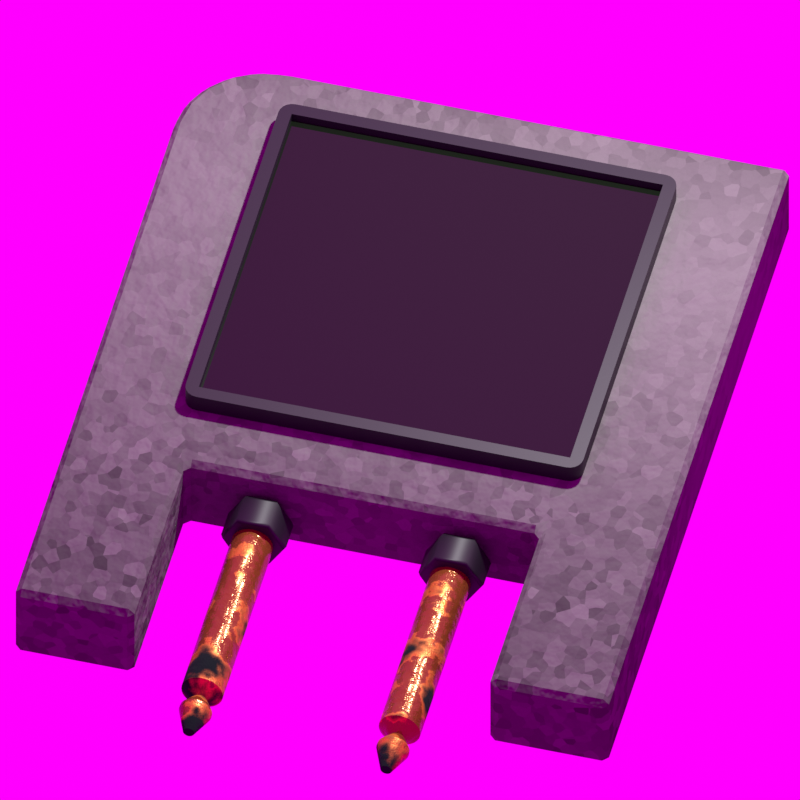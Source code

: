 # Source: cards.blend  (saved by Blender 4.0.36; exported with 4.5.12 LTS)
import bpy
from mathutils import Matrix  # noqa: F401  (used for matrix-valued properties, if any)

bpy.ops.wm.read_factory_settings(use_empty=True)
scene = bpy.context.scene
scene.name = 'Scene'

# ---- collections
col_blank_data_card = bpy.data.collections.new('Blank Data Card'); scene.collection.children.link(col_blank_data_card)
col_signage = bpy.data.collections.new('Signage'); scene.collection.children.link(col_signage)

# ---- images (referenced by path relative to the original .blend; pixels are not part of the script)
import os
ASSET_DIR = os.environ.get("B2B_ASSET_DIR", "")  # directory of the original .blend (textures are referenced by path, not embedded)
HERE = os.path.dirname(os.path.abspath(__file__))  # packed textures are extracted next to this script under _unpacked/

def load_image(name, relpath, width, height, colorspace="sRGB"):
    """Load a texture the original file referenced (path relative to the .blend, or extracted next to this script)."""
    p = next((c for c in (os.path.join(HERE, relpath), os.path.join(ASSET_DIR, relpath)) if relpath and os.path.exists(c)), "")
    if p:
        img = bpy.data.images.load(p, check_existing=True)
        img.name = name
    else:  # same state as the original file: an image datablock whose file is absent (Cycles renders it pink)
        img = bpy.data.images.new(name, width, height)
        img.source = "FILE"
        img.filepath = "//" + (relpath or name)
    img.colorspace_settings.name = colorspace
    return img
img_interdiction_png = load_image('interdiction.png', 'interdiction.png', 1024, 1024, 'sRGB')
img_moon_orbit_png = load_image('moon-orbit.png', '', 1024, 1024, 'sRGB')
img_fouriesburg_mountain_cloudy_4k_exr = load_image('fouriesburg_mountain_cloudy_4k.exr', 'fouriesburg_mountain_cloudy_4k.exr', 1024, 1024, 'Linear Rec.709')

# ---- materials (node trees are filled in below, after node groups)
mat_bumpyplastic = bpy.data.materials.new('BumpyPlastic')
mat_coppery = bpy.data.materials.new('Coppery')
mat_framing = bpy.data.materials.new('Framing')
mat_screen = bpy.data.materials.new('Screen')
mat_interdiction = bpy.data.materials.new('interdiction')
mat_interdiction.surface_render_method = 'BLENDED'
mat_interdiction.blend_method = 'BLEND'
mat_interdiction_001 = bpy.data.materials.new('interdiction.001')
mat_interdiction_001.surface_render_method = 'BLENDED'
mat_interdiction_001.blend_method = 'BLEND'

# ---- node groups
ng_auto_smooth = bpy.data.node_groups.new('Auto Smooth', 'GeometryNodeTree')
_s = ng_auto_smooth.interface.new_socket(name='Geometry', in_out='OUTPUT', socket_type='NodeSocketGeometry')
_s = ng_auto_smooth.interface.new_socket(name='Geometry', in_out='INPUT', socket_type='NodeSocketGeometry')
_s = ng_auto_smooth.interface.new_socket(name='Angle', in_out='INPUT', socket_type='NodeSocketFloat')
_s.subtype = 'ANGLE'
_s.min_value = 0.0
_s.max_value = 3.142
ng_auto_smooth.is_modifier = True
_N = ng_auto_smooth.nodes; _L = ng_auto_smooth.links
n0 = _N.new('NodeGroupOutput'); n0.name = 'Group Output'; n0.location = (480, -100)
n1 = _N.new('NodeGroupInput'); n1.name = 'Group Input'; n1.location = (-420, -300)
n2 = _N.new('NodeGroupInput'); n2.name = 'Group Input.001'; n2.location = (-60, -100)
n3 = _N.new('GeometryNodeSetShadeSmooth'); n3.name = 'Set Shade Smooth'; n3.location = (120, -100)
n3.domain = 'EDGE'
n4 = _N.new('GeometryNodeSetShadeSmooth'); n4.name = 'Set Shade Smooth.001'; n4.location = (300, -100)
n5 = _N.new('GeometryNodeInputMeshEdgeAngle'); n5.name = 'Edge Angle'; n5.location = (-420, -220)
n6 = _N.new('GeometryNodeInputEdgeSmooth'); n6.name = 'Is Edge Smooth'; n6.location = (-60, -160)
n7 = _N.new('GeometryNodeInputShadeSmooth'); n7.name = 'Is Face Smooth'; n7.location = (-240, -340)
n8 = _N.new('FunctionNodeBooleanMath'); n8.name = 'Boolean Math'; n8.location = (-60, -220)
n9 = _N.new('FunctionNodeCompare'); n9.name = 'Compare'; n9.location = (-240, -180)
n9.operation = 'LESS_EQUAL'
_L.new(n5.outputs[0], n9.inputs[0])
_L.new(n4.outputs[0], n0.inputs[0])
_L.new(n1.outputs[1], n9.inputs[1])
_L.new(n9.outputs[0], n8.inputs[0])
_L.new(n7.outputs[0], n8.inputs[1])
_L.new(n2.outputs[0], n3.inputs[0])
_L.new(n6.outputs[0], n3.inputs[1])
_L.new(n3.outputs[0], n4.inputs[0])
_L.new(n8.outputs[0], n3.inputs[2])
n0.is_active_output = True

# ---- material node trees
mat_bumpyplastic.use_nodes = True; mat_bumpyplastic.node_tree.nodes.clear()
_N = mat_bumpyplastic.node_tree.nodes; _L = mat_bumpyplastic.node_tree.links
n0 = _N.new('ShaderNodeOutputMaterial'); n0.name = 'Material Output'; n0.location = (384, 321)
n1 = _N.new('ShaderNodeNewGeometry'); n1.name = 'Geometry'; n1.location = (-1154, -124)
n2 = _N.new('ShaderNodeSeparateXYZ'); n2.name = 'Separate XYZ'; n2.location = (-972, -110)
n3 = _N.new('ShaderNodeBump'); n3.name = 'Bump'; n3.location = (-287, 589)
n3.inputs[1].default_value = 0.02
n3.inputs[2].default_value = 1.0
n4 = _N.new('ShaderNodeTexVoronoi'); n4.name = 'Voronoi Texture'; n4.location = (-1012, 294)
n4.feature = 'N_SPHERE_RADIUS'
n4.normalize = True
n4.inputs[2].default_value = 55.0
n4.inputs[4].default_value = 0.7
n4.inputs[5].default_value = 5.8
n4.inputs[8].default_value = 0.8167
n5 = _N.new('ShaderNodeTexNoise'); n5.name = 'Noise Texture'; n5.location = (-512, 623)
n5.inputs[2].default_value = 39.9
n6 = _N.new('ShaderNodeMath'); n6.name = 'Math'; n6.location = (-637, 220)
n6.operation = 'MULTIPLY'
n6.use_clamp = True
n7 = _N.new('ShaderNodeRGB'); n7.name = 'RGB'; n7.location = (-345, 375)
n7.label = 'Base Color'
n7.outputs[0].default_value = (0.1566, 0.1544, 0.1466, 1.0)
n8 = _N.new('ShaderNodeValToRGB'); n8.name = 'Color Ramp'; n8.location = (-441, 179)
while len(n8.color_ramp.elements) > 1: n8.color_ramp.elements.remove(n8.color_ramp.elements[-1])
n8.color_ramp.elements[0].position = 0.04091; n8.color_ramp.elements[0].color = (0.0, 0.0, 0.0, 0.0)
_e = n8.color_ramp.elements.new(0.3); _e.color = (0.0, 0.0, 0.0, 1.0)
n9 = _N.new('ShaderNodeMix'); n9.name = 'Mix'; n9.location = (-136, 365)
n9.data_type = 'RGBA'
n10 = _N.new('ShaderNodeBsdfPrincipled'); n10.name = 'Principled BSDF'; n10.location = (82, 384)
n10.distribution = 'GGX'
n10.inputs[2].default_value = 1.0
n10.inputs[3].default_value = 1.1
n10.inputs[13].default_value = 0.0
n10.inputs[25].default_value = 0.3682
n11 = _N.new('ShaderNodeFloatCurve'); n11.name = 'Float Curve'; n11.location = (-804, 29)
n11.width = 296
n11.mapping.clip_min_x = -1.0
n11.mapping.extend = 'HORIZONTAL'
_c = n11.mapping.curves[0]
while len(_c.points) > 2: _c.points.remove(_c.points[-1])
_c.points[0].location = (-1.0, 0.4); _c.points[0].handle_type = 'AUTO'
_c.points[1].location = (0.10078, 0.19375); _c.points[1].handle_type = 'AUTO'
_p = _c.points.new(0.51792, 0.15); _p.handle_type = 'AUTO'
_p = _c.points.new(0.98545, 0.33125); _p.handle_type = 'AUTO'
n11.mapping.update()
_L.new(n10.outputs[0], n0.inputs[0])
_L.new(n5.outputs[1], n3.inputs[3])
_L.new(n3.outputs[0], n10.inputs[5])
_L.new(n1.outputs[0], n2.inputs[0])
_L.new(n2.outputs[1], n11.inputs[1])
_L.new(n11.outputs[0], n6.inputs[1])
_L.new(n6.outputs[0], n8.inputs[0])
_L.new(n4.outputs[4], n6.inputs[0])
_L.new(n8.outputs[1], n9.inputs[0])
_L.new(n8.outputs[0], n9.inputs[7])
_L.new(n7.outputs[0], n9.inputs[6])
_L.new(n9.outputs[2], n10.inputs[0])
n0.is_active_output = True
mat_coppery.use_nodes = True; mat_coppery.node_tree.nodes.clear()
_N = mat_coppery.node_tree.nodes; _L = mat_coppery.node_tree.links
n0 = _N.new('ShaderNodeUVMap'); n0.name = 'UV Map'; n0.location = (-709, 249)
n1 = _N.new('ShaderNodeValToRGB'); n1.name = 'Color Ramp'; n1.location = (471, 961)
while len(n1.color_ramp.elements) > 1: n1.color_ramp.elements.remove(n1.color_ramp.elements[-1])
n1.color_ramp.elements[0].position = 0.3091; n1.color_ramp.elements[0].color = (0.2652, 0.08419, 0.015, 1.0)
_e = n1.color_ramp.elements.new(0.3955); _e.color = (0.6326, 0.2242, 0.02592, 1.0)
_e = n1.color_ramp.elements.new(0.9955); _e.color = (0.002369, 0.01595, 0.008714, 1.0)
n2 = _N.new('ShaderNodeOutputMaterial'); n2.name = 'Material Output'; n2.location = (1289, 694)
n3 = _N.new('ShaderNodeBump'); n3.name = 'Bump'; n3.location = (648, 544)
n3.inputs[0].default_value = 0.125
n3.inputs[1].default_value = 1.0
n3.inputs[2].default_value = 1.0
n4 = _N.new('ShaderNodeValue'); n4.name = 'Value'; n4.location = (472, 478)
n4.outputs[0].default_value = 2.1
n5 = _N.new('ShaderNodeMath'); n5.name = 'Math'; n5.location = (55, 633)
n5.operation = 'MULTIPLY'
n5.use_clamp = True
n5.inputs[2].default_value = -0.8
n6 = _N.new('ShaderNodeFloatCurve'); n6.name = 'Float Curve'; n6.location = (-239, 503)
_c = n6.mapping.curves[0]
while len(_c.points) > 2: _c.points.remove(_c.points[-1])
_c.points[0].location = (0.0, 1.0); _c.points[0].handle_type = 'AUTO'
_c.points[1].location = (0.52273, 0.75625); _c.points[1].handle_type = 'AUTO'
_p = _c.points.new(0.97727, 0.51875); _p.handle_type = 'AUTO'
n6.mapping.update()
n7 = _N.new('ShaderNodeMapRange'); n7.name = 'Map Range'; n7.location = (279, 713)
n7.interpolation_type = 'SMOOTHSTEP'
n7.inputs[1].default_value = 0.32
n7.inputs[2].default_value = 0.47
n7.inputs[3].default_value = 0.2
n8 = _N.new('ShaderNodeBsdfPrincipled'); n8.name = 'Principled BSDF'; n8.location = (938, 762)
n8.inputs[1].default_value = 0.4955
n9 = _N.new('ShaderNodeSeparateXYZ'); n9.name = 'Separate XYZ'; n9.location = (-455, 273)
n10 = _N.new('ShaderNodeTexNoise'); n10.name = 'Noise Texture'; n10.location = (-385, 735)
n10.inputs[2].default_value = 8.27
n10.inputs[3].default_value = 9.4
n10.inputs[4].default_value = 0.275
n10.inputs[5].default_value = 4.8
n11 = _N.new('ShaderNodeNewGeometry'); n11.name = 'Geometry'; n11.location = (-735, 628)
_L.new(n8.outputs[0], n2.inputs[0])
_L.new(n10.outputs[1], n5.inputs[0])
_L.new(n0.outputs[0], n9.inputs[0])
_L.new(n6.outputs[0], n5.inputs[1])
_L.new(n9.outputs[1], n6.inputs[1])
_L.new(n5.outputs[0], n7.inputs[0])
_L.new(n7.outputs[0], n8.inputs[2])
_L.new(n1.outputs[0], n8.inputs[0])
_L.new(n3.outputs[0], n8.inputs[5])
_L.new(n7.outputs[0], n1.inputs[0])
_L.new(n10.outputs[1], n3.inputs[3])
_L.new(n11.outputs[0], n10.inputs[0])
n2.is_active_output = True
mat_framing.use_nodes = True; mat_framing.node_tree.nodes.clear()
_N = mat_framing.node_tree.nodes; _L = mat_framing.node_tree.links
n0 = _N.new('ShaderNodeBsdfPrincipled'); n0.name = 'Principled BSDF'; n0.location = (-183, 159)
n0.inputs[0].default_value = (0.009303, 0.00929, 0.01227, 1.0)
n0.inputs[1].default_value = 0.2047
n0.inputs[3].default_value = 1.45
n1 = _N.new('ShaderNodeOutputMaterial'); n1.name = 'Material Output'; n1.location = (107, 159)
_L.new(n0.outputs[0], n1.inputs[0])
n1.is_active_output = True
mat_screen.use_nodes = True; mat_screen.node_tree.nodes.clear()
_N = mat_screen.node_tree.nodes; _L = mat_screen.node_tree.links
n0 = _N.new('ShaderNodeOutputMaterial'); n0.name = 'Material Output'; n0.location = (300, 300)
n1 = _N.new('ShaderNodeBsdfPrincipled'); n1.name = 'Principled BSDF'; n1.location = (10, 300)
n1.inputs[0].default_value = (0.004279, 0.008669, 0.003652, 1.0)
n1.inputs[2].default_value = 0.0
n1.inputs[3].default_value = 1.45
_L.new(n1.outputs[0], n0.inputs[0])
n0.is_active_output = True
mat_interdiction.use_nodes = True; mat_interdiction.node_tree.nodes.clear()
_N = mat_interdiction.node_tree.nodes; _L = mat_interdiction.node_tree.links
n0 = _N.new('ShaderNodeBsdfPrincipled'); n0.name = 'Principled BSDF'; n0.location = (-64, 307)
n0.inputs[2].default_value = 1.0
n0.inputs[3].default_value = 1.45
n1 = _N.new('ShaderNodeOutputMaterial'); n1.name = 'Material Output'; n1.location = (236, 307)
n2 = _N.new('ShaderNodeVectorMath'); n2.name = 'Vector Math'; n2.location = (-284, 476)
n2.operation = 'MULTIPLY'
n3 = _N.new('ShaderNodeRGB'); n3.name = 'RGB'; n3.location = (-506, 479)
n3.outputs[0].default_value = (1.0, 0.001368, 0.0, 1.0)
n4 = _N.new('ShaderNodeTexImage'); n4.name = 'Image Texture'; n4.location = (-622, 269)
n4.image = img_interdiction_png
n4.extension = 'CLIP'
_L.new(n2.outputs[0], n0.inputs[0])
_L.new(n4.outputs[1], n0.inputs[4])
_L.new(n0.outputs[0], n1.inputs[0])
_L.new(n4.outputs[0], n2.inputs[1])
_L.new(n3.outputs[0], n2.inputs[0])
n1.is_active_output = True
mat_interdiction_001.use_nodes = True; mat_interdiction_001.node_tree.nodes.clear()
_N = mat_interdiction_001.node_tree.nodes; _L = mat_interdiction_001.node_tree.links
n0 = _N.new('ShaderNodeBsdfPrincipled'); n0.name = 'Principled BSDF'; n0.location = (-64, 307)
n0.inputs[2].default_value = 1.0
n0.inputs[3].default_value = 1.45
n1 = _N.new('ShaderNodeOutputMaterial'); n1.name = 'Material Output'; n1.location = (236, 307)
n2 = _N.new('ShaderNodeVectorMath'); n2.name = 'Vector Math'; n2.location = (-284, 476)
n2.operation = 'MULTIPLY'
n3 = _N.new('ShaderNodeRGB'); n3.name = 'RGB'; n3.location = (-506, 479)
n3.outputs[0].default_value = (1.0, 0.6716, 0.8249, 1.0)
n4 = _N.new('ShaderNodeTexImage'); n4.name = 'Image Texture'; n4.location = (-622, 269)
n4.image = img_moon_orbit_png
n4.extension = 'CLIP'
_L.new(n2.outputs[0], n0.inputs[0])
_L.new(n4.outputs[1], n0.inputs[4])
_L.new(n0.outputs[0], n1.inputs[0])
_L.new(n4.outputs[0], n2.inputs[1])
_L.new(n3.outputs[0], n2.inputs[0])
n1.is_active_output = True

# ---- world
world_world = bpy.data.worlds.new('World'); scene.world = world_world
world_world.use_nodes = True; world_world.node_tree.nodes.clear()
_N = world_world.node_tree.nodes; _L = world_world.node_tree.links
n0 = _N.new('ShaderNodeOutputWorld'); n0.name = 'World Output'; n0.location = (300, 300)
n1 = _N.new('ShaderNodeBackground'); n1.name = 'Background'; n1.location = (10, 300)
n2 = _N.new('ShaderNodeTexImage'); n2.name = 'Image Texture'; n2.location = (-190, 280)
n2.image = img_fouriesburg_mountain_cloudy_4k_exr
_L.new(n1.outputs[0], n0.inputs[0])
_L.new(n2.outputs[0], n1.inputs[0])
n0.is_active_output = True
world_world.color = (0.05088, 0.05088, 0.05088)
world_world.use_sun_shadow = False
world_world.sun_shadow_jitter_overblur = 0.0

# ---- cameras
cam_camera = bpy.data.cameras.new('Camera')
cam_camera.type = 'ORTHO'
cam_camera.clip_end = 100.0
cam_camera.ortho_scale = 2.614
cam_camera.shift_x = -0.058
cam_camera.shift_y = -0.02

# ---- lights
light_light = bpy.data.lights.new('Light', 'POINT')
light_light.transmission_factor = 0.0
light_light.use_soft_falloff = False
light_light.energy = 1000.0
light_light.shadow_soft_size = 0.1
light_light.shadow_maximum_resolution = 0.006
light_light.use_absolute_resolution = True

# ---- meshes
me_plane_001 = bpy.data.meshes.new('Plane.001')
me_plane_001.from_pydata([(-1.0, -1.421, 0.0), (1.0, -1.421, 0.0), (1.0, 1.0, 0.0), (-0.6, -1.421, 0.0), (0.6, -1.421, 0.0), (0.6, 1.0, 0.0), (-0.6, 1.0, 0.0), (-1.0, -0.2397, 0.0), (1.0, -0.2397, 0.0), (-0.6, -0.7371, 0.0), (0.6, -0.7371, 0.0), (-0.6, 0.5732, 0.0), (-1.0, 0.5732, 0.0), (-1.0, 0.7009, 0.0), (-0.7009, 1.0, 0.0), (-0.9854, 0.7933, 0.0), (-0.9429, 0.8767, 0.0), (-0.8767, 0.9429, 0.0), (-0.7933, 0.9854, 0.0)], [], [(10, 8, 2, 5), (5, 6, 11, 9, 10), (0, 3, 9, 7), (4, 1, 8, 10), (7, 9, 11, 12), (12, 11, 6, 14, 18, 17, 16, 15, 13)])
me_plane_001.polygons.foreach_set('use_smooth', [True] * 6)
_uv = me_plane_001.uv_layers.new(name='UVMap')
_uv.uv.foreach_set('vector', [0.8, 0.5, 1.0, 0.5, 1.0, 1.0, 0.8, 1.0, 0.8, 1.0, 0.2, 1.0, 0.2, 0.75, 0.2, 0.5, 0.8, 0.5, 0.0, 0.0, 0.2, 0.0, 0.2, 0.5, 0.0, 0.5, 0.8, 0.0, 1.0, 0.0, 1.0, 0.5, 0.8, 0.5, 0.0, 0.5, 0.2, 0.5, 0.2, 0.75, 0.0, 0.75, 0.0, 0.75, 0.2, 0.75, 0.2, 1.0, 0.1496, 1.0, 0.1033, 0.9914, 0.06165, 0.9665, 0.02856, 0.9278, 0.00732, 0.8789, 0.0, 0.8248])
me_plane_001.materials.append(mat_bumpyplastic)
me_plane_001.update()
me_cylinder_001 = bpy.data.meshes.new('Cylinder.001')
me_cylinder_001.from_pydata([(0.0, 0.01881, -0.5103), (0.00367, 0.01845, -0.5103), (0.007198, 0.01738, -0.5103), (0.01045, 0.01564, -0.5103), (0.0133, 0.0133, -0.5103), (0.01564, 0.01045, -0.5103), (0.01738, 0.007198, -0.5103), (0.01845, 0.00367, -0.5103), (0.01881, 1.863e-09, -0.5103), (0.01845, -0.00367, -0.5103), (0.01738, -0.007198, -0.5103), (0.01564, -0.01045, -0.5103), (0.0133, -0.0133, -0.5103), (0.01045, -0.01564, -0.5103), (0.007198, -0.01738, -0.5103), (0.00367, -0.01845, -0.5103), (0.0, -0.01881, -0.5103), (-0.00367, -0.01845, -0.5103), (-0.007198, -0.01738, -0.5103), (-0.01045, -0.01564, -0.5103), (-0.0133, -0.0133, -0.5103), (-0.01564, -0.01045, -0.5103), (-0.01738, -0.007198, -0.5103), (-0.01845, -0.00367, -0.5103), (-0.01881, 1.863e-09, -0.5103), (-0.01845, 0.00367, -0.5103), (-0.01738, 0.007198, -0.5103), (-0.01564, 0.01045, -0.5103), (-0.0133, 0.0133, -0.5103), (-0.01045, 0.01564, -0.5103), (-0.007198, 0.01738, -0.5103), (-0.00367, 0.01845, -0.5103), (0.01366, 0.06865, -0.3299), (0.02679, 0.06467, -0.3299), (0.03889, 0.0582, -0.3299), (0.0495, 0.0495, -0.3299), (0.0582, 0.03889, -0.3299), (0.06467, 0.02679, -0.3299), (0.06866, 0.01366, -0.3299), (0.07, -3.725e-09, -0.3299), (0.06866, -0.01366, -0.3299), (0.06467, -0.02679, -0.3299), (0.0582, -0.03889, -0.3299), (0.0495, -0.0495, -0.3299), (0.03889, -0.0582, -0.3299), (0.02679, -0.06467, -0.3299), (0.01366, -0.06865, -0.3299), (2.98e-08, -0.07, -0.3299), (-0.01366, -0.06865, -0.3299), (-0.02679, -0.06467, -0.3299), (-0.03889, -0.0582, -0.3299), (-0.0495, -0.0495, -0.3299), (-0.0582, -0.03889, -0.3299), (-0.06467, -0.02679, -0.3299), (-0.06865, -0.01366, -0.3299), (-0.07, -3.725e-09, -0.3299), (-0.06865, 0.01366, -0.3299), (-0.06467, 0.02679, -0.3299), (-0.0582, 0.03889, -0.3299), (-0.0495, 0.0495, -0.3299), (-0.03889, 0.0582, -0.3299), (-0.02679, 0.06467, -0.3299), (-0.01366, 0.06865, -0.3299), (2.98e-08, 0.07, -0.3299), (0.004931, 0.02479, -0.3654), (0.009672, 0.02335, -0.3654), (0.01404, 0.02102, -0.3654), (0.01787, 0.01787, -0.3654), (0.02102, 0.01404, -0.3654), (0.02335, 0.009672, -0.3654), (0.02479, 0.004931, -0.3654), (0.02527, -2.794e-09, -0.3654), (0.02479, -0.004931, -0.3654), (0.02335, -0.009672, -0.3654), (0.02102, -0.01404, -0.3654), (0.01787, -0.01787, -0.3654), (0.01404, -0.02102, -0.3654), (0.009672, -0.02335, -0.3654), (0.004931, -0.02479, -0.3654), (0.0, -0.02527, -0.3654), (-0.004931, -0.02479, -0.3654), (-0.009672, -0.02335, -0.3654), (-0.01404, -0.02102, -0.3654), (-0.01787, -0.01787, -0.3654), (-0.02102, -0.01404, -0.3654), (-0.02335, -0.009672, -0.3654), (-0.02479, -0.004931, -0.3654), (-0.02527, -2.794e-09, -0.3654), (-0.02479, 0.004931, -0.3654), (-0.02335, 0.009672, -0.3654), (-0.02102, 0.01404, -0.3654), (-0.01787, 0.01787, -0.3654), (-0.01404, 0.02102, -0.3654), (-0.009672, 0.02335, -0.3654), (-0.004931, 0.02479, -0.3654), (0.0, 0.02527, -0.3654), (0.01064, 0.0535, -0.4106), (0.02087, 0.05039, -0.4106), (0.0303, 0.04535, -0.4106), (0.03857, 0.03857, -0.4106), (0.04535, 0.0303, -0.4106), (0.05039, 0.02087, -0.4106), (0.0535, 0.01064, -0.4106), (0.05454, -3.725e-09, -0.4106), (0.0535, -0.01064, -0.4106), (0.05039, -0.02087, -0.4106), (0.04535, -0.0303, -0.4106), (0.03857, -0.03857, -0.4106), (0.0303, -0.04535, -0.4106), (0.02087, -0.05039, -0.4106), (0.01064, -0.0535, -0.4106), (5.96e-08, -0.05454, -0.4106), (-0.01064, -0.0535, -0.4106), (-0.02087, -0.05039, -0.4106), (-0.0303, -0.04535, -0.4106), (-0.03857, -0.03857, -0.4106), (-0.04535, -0.0303, -0.4106), (-0.05039, -0.02087, -0.4106), (-0.0535, -0.01064, -0.4106), (-0.05454, -3.725e-09, -0.4106), (-0.0535, 0.01064, -0.4106), (-0.05039, 0.02087, -0.4106), (-0.04535, 0.0303, -0.4106), (-0.03857, 0.03857, -0.4106), (-0.0303, 0.04535, -0.4106), (-0.02087, 0.05039, -0.4106), (-0.01064, 0.0535, -0.4106), (5.96e-08, 0.05454, -0.4106), (0.01069, 0.05375, -0.4232), (0.02097, 0.05063, -0.4232), (0.03044, 0.04556, -0.4232), (0.03875, 0.03875, -0.4232), (0.04556, 0.03044, -0.4232), (0.05063, 0.02097, -0.4232), (0.05375, 0.01069, -0.4232), (0.0548, -3.725e-09, -0.4232), (0.05375, -0.01069, -0.4232), (0.05063, -0.02097, -0.4232), (0.04556, -0.03044, -0.4232), (0.03875, -0.03875, -0.4232), (0.03044, -0.04556, -0.4232), (0.02097, -0.05063, -0.4232), (0.01069, -0.05375, -0.4232), (5.96e-08, -0.0548, -0.4232), (-0.01069, -0.05375, -0.4232), (-0.02097, -0.05063, -0.4232), (-0.03044, -0.04556, -0.4232), (-0.03875, -0.03875, -0.4232), (-0.04556, -0.03044, -0.4232), (-0.05063, -0.02097, -0.4232), (-0.05375, -0.01069, -0.4232), (-0.0548, -3.725e-09, -0.4232), (-0.05375, 0.01069, -0.4232), (-0.05063, 0.02097, -0.4232), (-0.04556, 0.03044, -0.4232), (-0.03875, 0.03875, -0.4232), (-0.03044, 0.04556, -0.4232), (-0.02097, 0.05063, -0.4232), (-0.01069, 0.05375, -0.4232), (5.96e-08, 0.0548, -0.4232), (2.98e-08, 0.07, 0.431), (0.01366, 0.06865, 0.431), (0.02679, 0.06467, 0.431), (0.03889, 0.0582, 0.431), (0.0495, 0.0495, 0.431), (0.0582, 0.03889, 0.431), (0.06467, 0.02679, 0.431), (0.06866, 0.01366, 0.431), (0.07, 0.0, 0.431), (0.06866, -0.01366, 0.431), (0.06467, -0.02679, 0.431), (0.0582, -0.03889, 0.431), (0.0495, -0.0495, 0.431), (0.03889, -0.0582, 0.431), (0.02679, -0.06467, 0.431), (0.01366, -0.06865, 0.431), (2.98e-08, -0.07, 0.431), (-0.01366, -0.06865, 0.431), (-0.02679, -0.06467, 0.431), (-0.03889, -0.0582, 0.431), (-0.0495, -0.0495, 0.431), (-0.0582, -0.03889, 0.431), (-0.06467, -0.02679, 0.431), (-0.06865, -0.01366, 0.431), (-0.07, 0.0, 0.431), (-0.06865, 0.01366, 0.431), (-0.06467, 0.02679, 0.431), (-0.0582, 0.03889, 0.431), (-0.0495, 0.0495, 0.431), (-0.03889, 0.0582, 0.431), (-0.02679, 0.06467, 0.431), (-0.01366, 0.06865, 0.431)], [], [(0, 1, 2, 3, 4, 5, 6, 7, 8, 9, 10, 11, 12, 13, 14, 15, 16, 17, 18, 19, 20, 21, 22, 23, 24, 25, 26, 27, 28, 29, 30, 31), (95, 63, 32, 64), (64, 32, 33, 65), (65, 33, 34, 66), (66, 34, 35, 67), (67, 35, 36, 68), (68, 36, 37, 69), (69, 37, 38, 70), (70, 38, 39, 71), (71, 39, 40, 72), (72, 40, 41, 73), (73, 41, 42, 74), (74, 42, 43, 75), (75, 43, 44, 76), (76, 44, 45, 77), (77, 45, 46, 78), (78, 46, 47, 79), (79, 47, 48, 80), (80, 48, 49, 81), (81, 49, 50, 82), (82, 50, 51, 83), (83, 51, 52, 84), (84, 52, 53, 85), (85, 53, 54, 86), (86, 54, 55, 87), (87, 55, 56, 88), (88, 56, 57, 89), (89, 57, 58, 90), (90, 58, 59, 91), (91, 59, 60, 92), (92, 60, 61, 93), (93, 61, 62, 94), (94, 62, 63, 95), (126, 94, 95, 127), (125, 93, 94, 126), (124, 92, 93, 125), (123, 91, 92, 124), (122, 90, 91, 123), (121, 89, 90, 122), (120, 88, 89, 121), (119, 87, 88, 120), (118, 86, 87, 119), (117, 85, 86, 118), (116, 84, 85, 117), (115, 83, 84, 116), (114, 82, 83, 115), (113, 81, 82, 114), (112, 80, 81, 113), (111, 79, 80, 112), (110, 78, 79, 111), (109, 77, 78, 110), (108, 76, 77, 109), (107, 75, 76, 108), (106, 74, 75, 107), (105, 73, 74, 106), (104, 72, 73, 105), (103, 71, 72, 104), (102, 70, 71, 103), (101, 69, 70, 102), (100, 68, 69, 101), (99, 67, 68, 100), (98, 66, 67, 99), (97, 65, 66, 98), (96, 64, 65, 97), (127, 95, 64, 96), (159, 127, 96, 128), (128, 96, 97, 129), (129, 97, 98, 130), (130, 98, 99, 131), (131, 99, 100, 132), (132, 100, 101, 133), (133, 101, 102, 134), (134, 102, 103, 135), (135, 103, 104, 136), (136, 104, 105, 137), (137, 105, 106, 138), (138, 106, 107, 139), (139, 107, 108, 140), (140, 108, 109, 141), (141, 109, 110, 142), (142, 110, 111, 143), (143, 111, 112, 144), (144, 112, 113, 145), (145, 113, 114, 146), (146, 114, 115, 147), (147, 115, 116, 148), (148, 116, 117, 149), (149, 117, 118, 150), (150, 118, 119, 151), (151, 119, 120, 152), (152, 120, 121, 153), (153, 121, 122, 154), (154, 122, 123, 155), (155, 123, 124, 156), (156, 124, 125, 157), (157, 125, 126, 158), (158, 126, 127, 159), (31, 158, 159, 0), (30, 157, 158, 31), (29, 156, 157, 30), (28, 155, 156, 29), (27, 154, 155, 28), (26, 153, 154, 27), (25, 152, 153, 26), (24, 151, 152, 25), (23, 150, 151, 24), (22, 149, 150, 23), (21, 148, 149, 22), (20, 147, 148, 21), (19, 146, 147, 20), (18, 145, 146, 19), (17, 144, 145, 18), (16, 143, 144, 17), (15, 142, 143, 16), (14, 141, 142, 15), (13, 140, 141, 14), (12, 139, 140, 13), (11, 138, 139, 12), (10, 137, 138, 11), (9, 136, 137, 10), (8, 135, 136, 9), (7, 134, 135, 8), (6, 133, 134, 7), (5, 132, 133, 6), (4, 131, 132, 5), (3, 130, 131, 4), (2, 129, 130, 3), (1, 128, 129, 2), (0, 159, 128, 1), (63, 160, 161, 32), (32, 161, 162, 33), (33, 162, 163, 34), (34, 163, 164, 35), (35, 164, 165, 36), (36, 165, 166, 37), (37, 166, 167, 38), (38, 167, 168, 39), (39, 168, 169, 40), (40, 169, 170, 41), (41, 170, 171, 42), (42, 171, 172, 43), (43, 172, 173, 44), (44, 173, 174, 45), (45, 174, 175, 46), (46, 175, 176, 47), (47, 176, 177, 48), (48, 177, 178, 49), (49, 178, 179, 50), (50, 179, 180, 51), (51, 180, 181, 52), (52, 181, 182, 53), (53, 182, 183, 54), (54, 183, 184, 55), (55, 184, 185, 56), (56, 185, 186, 57), (57, 186, 187, 58), (58, 187, 188, 59), (59, 188, 189, 60), (60, 189, 190, 61), (61, 190, 191, 62), (62, 191, 160, 63), (160, 191, 190, 189, 188, 187, 186, 185, 184, 183, 182, 181, 180, 179, 178, 177, 176, 175, 174, 173, 172, 171, 170, 169, 168, 167, 166, 165, 164, 163, 162, 161)])
me_cylinder_001.polygons.foreach_set('use_smooth', [True] * 162)
_uv = me_cylinder_001.uv_layers.new(name='UVMap')
_uv.uv.foreach_set('vector', [0.75, 0.4, 0.7187, 0.4, 0.6875, 0.4, 0.6562, 0.4, 0.625, 0.4, 0.5937, 0.4, 0.5625, 0.4, 0.5312, 0.4, 0.5, 0.4, 0.4688, 0.4, 0.4375, 0.4, 0.4063, 0.4, 0.375, 0.4, 0.3438, 0.4, 0.3125, 0.4, 0.2813, 0.4, 0.25, 0.4, 0.2188, 0.4, 1.188, 0.4, 1.156, 0.4, 1.125, 0.4, 1.094, 0.4, 1.062, 0.4, 1.031, 0.4, 1.0, 0.4, 0.9687, 0.4, 0.9375, 0.4, 0.9062, 0.4, 0.875, 0.4, 0.8437, 0.4, 0.8125, 0.4, 0.7812, 0.4, 0.75, 0.4725, 0.75, 0.4902, 0.7187, 0.4902, 0.7187, 0.4725, 0.7187, 0.4725, 0.7187, 0.4902, 0.6875, 0.4902, 0.6875, 0.4725, 0.6875, 0.4725, 0.6875, 0.4902, 0.6562, 0.4902, 0.6562, 0.4725, 0.6562, 0.4725, 0.6562, 0.4902, 0.625, 0.4902, 0.625, 0.4725, 0.625, 0.4725, 0.625, 0.4902, 0.5938, 0.4902, 0.5937, 0.4725, 0.5937, 0.4725, 0.5938, 0.4902, 0.5625, 0.4902, 0.5625, 0.4725, 0.5625, 0.4725, 0.5625, 0.4902, 0.5312, 0.4902, 0.5312, 0.4725, 0.5312, 0.4725, 0.5312, 0.4902, 0.5, 0.4902, 0.5, 0.4725, 0.5, 0.4725, 0.5, 0.4902, 0.4688, 0.4902, 0.4688, 0.4725, 0.4688, 0.4725, 0.4688, 0.4902, 0.4375, 0.4902, 0.4375, 0.4725, 0.4375, 0.4725, 0.4375, 0.4902, 0.4063, 0.4902, 0.4063, 0.4725, 0.4063, 0.4725, 0.4063, 0.4902, 0.375, 0.4902, 0.375, 0.4725, 0.375, 0.4725, 0.375, 0.4902, 0.3438, 0.4902, 0.3438, 0.4725, 0.3438, 0.4725, 0.3438, 0.4902, 0.3125, 0.4902, 0.3125, 0.4725, 0.3125, 0.4725, 0.3125, 0.4902, 0.2813, 0.4902, 0.2813, 0.4725, 0.2813, 0.4725, 0.2813, 0.4902, 0.25, 0.4902, 0.25, 0.4725, 0.25, 0.4725, 0.25, 0.4902, 0.2188, 0.4902, 0.2188, 0.4725, 0.2188, 0.4725, 0.2188, 0.4902, 0.1875, 0.4902, 0.1875, 0.4725, 0.1875, 0.4725, 0.1875, 0.4902, 0.1563, 0.4902, 0.1563, 0.4725, 0.1563, 0.4725, 0.1563, 0.4902, 0.125, 0.4902, 0.125, 0.4725, 0.125, 0.4725, 0.125, 0.4902, 0.09375, 0.4902, 0.09375, 0.4725, 0.09375, 0.4725, 0.09375, 0.4902, 0.0625, 0.4902, 0.0625, 0.4725, 0.0625, 0.4725, 0.0625, 0.4902, 0.03125, 0.4902, 0.03125, 0.4725, 0.03125, 0.4725, 0.03125, 0.4902, 0.0, 0.4902, 0.0, 0.4725, 1.0, 0.4725, 1.0, 0.4902, 0.9688, 0.4902, 0.9687, 0.4725, 0.9687, 0.4725, 0.9688, 0.4902, 0.9375, 0.4902, 0.9375, 0.4725, 0.9375, 0.4725, 0.9375, 0.4902, 0.9062, 0.4902, 0.9062, 0.4725, 0.9062, 0.4725, 0.9062, 0.4902, 0.875, 0.4902, 0.875, 0.4725, 0.875, 0.4725, 0.875, 0.4902, 0.8437, 0.4902, 0.8437, 0.4725, 0.8437, 0.4725, 0.8437, 0.4902, 0.8125, 0.4902, 0.8125, 0.4725, 0.8125, 0.4725, 0.8125, 0.4902, 0.7812, 0.4902, 0.7812, 0.4725, 0.7812, 0.4725, 0.7812, 0.4902, 0.75, 0.4902, 0.75, 0.4725, 0.7812, 0.4499, 0.7812, 0.4725, 0.75, 0.4725, 0.75, 0.4499, 0.8125, 0.4499, 0.8125, 0.4725, 0.7812, 0.4725, 0.7812, 0.4499, 0.8437, 0.4499, 0.8437, 0.4725, 0.8125, 0.4725, 0.8125, 0.4499, 0.875, 0.4499, 0.875, 0.4725, 0.8437, 0.4725, 0.8437, 0.4499, 0.9062, 0.4499, 0.9062, 0.4725, 0.875, 0.4725, 0.875, 0.4499, 0.9375, 0.4499, 0.9375, 0.4725, 0.9062, 0.4725, 0.9062, 0.4499, 0.9687, 0.4499, 0.9687, 0.4725, 0.9375, 0.4725, 0.9375, 0.4499, 1.0, 0.4499, 1.0, 0.4725, 0.9687, 0.4725, 0.9687, 0.4499, 0.03125, 0.4499, 0.03125, 0.4725, 0.0, 0.4725, 0.0, 0.4499, 0.0625, 0.4499, 0.0625, 0.4725, 0.03125, 0.4725, 0.03125, 0.4499, 0.09375, 0.4499, 0.09375, 0.4725, 0.0625, 0.4725, 0.0625, 0.4499, 0.125, 0.4499, 0.125, 0.4725, 0.09375, 0.4725, 0.09375, 0.4499, 0.1563, 0.4499, 0.1563, 0.4725, 0.125, 0.4725, 0.125, 0.4499, 0.1875, 0.4499, 0.1875, 0.4725, 0.1563, 0.4725, 0.1563, 0.4499, 0.2188, 0.4499, 0.2188, 0.4725, 0.1875, 0.4725, 0.1875, 0.4499, 0.25, 0.4499, 0.25, 0.4725, 0.2188, 0.4725, 0.2188, 0.4499, 0.2813, 0.4499, 0.2813, 0.4725, 0.25, 0.4725, 0.25, 0.4499, 0.3125, 0.4499, 0.3125, 0.4725, 0.2813, 0.4725, 0.2813, 0.4499, 0.3438, 0.4499, 0.3438, 0.4725, 0.3125, 0.4725, 0.3125, 0.4499, 0.375, 0.4499, 0.375, 0.4725, 0.3438, 0.4725, 0.3438, 0.4499, 0.4063, 0.4499, 0.4063, 0.4725, 0.375, 0.4725, 0.375, 0.4499, 0.4375, 0.4499, 0.4375, 0.4725, 0.4063, 0.4725, 0.4063, 0.4499, 0.4688, 0.4499, 0.4688, 0.4725, 0.4375, 0.4725, 0.4375, 0.4499, 0.5, 0.4499, 0.5, 0.4725, 0.4688, 0.4725, 0.4688, 0.4499, 0.5312, 0.4499, 0.5312, 0.4725, 0.5, 0.4725, 0.5, 0.4499, 0.5625, 0.4499, 0.5625, 0.4725, 0.5312, 0.4725, 0.5312, 0.4499, 0.5937, 0.4499, 0.5937, 0.4725, 0.5625, 0.4725, 0.5625, 0.4499, 0.625, 0.4499, 0.625, 0.4725, 0.5937, 0.4725, 0.5937, 0.4499, 0.6562, 0.4499, 0.6562, 0.4725, 0.625, 0.4725, 0.625, 0.4499, 0.6875, 0.4499, 0.6875, 0.4725, 0.6562, 0.4725, 0.6562, 0.4499, 0.7187, 0.4499, 0.7187, 0.4725, 0.6875, 0.4725, 0.6875, 0.4499, 0.75, 0.4499, 0.75, 0.4725, 0.7187, 0.4725, 0.7187, 0.4499, 0.75, 0.4436, 0.75, 0.4499, 0.7187, 0.4499, 0.7187, 0.4436, 0.7187, 0.4436, 0.7187, 0.4499, 0.6875, 0.4499, 0.6875, 0.4436, 0.6875, 0.4436, 0.6875, 0.4499, 0.6562, 0.4499, 0.6562, 0.4436, 0.6562, 0.4436, 0.6562, 0.4499, 0.625, 0.4499, 0.625, 0.4436, 0.625, 0.4436, 0.625, 0.4499, 0.5937, 0.4499, 0.5937, 0.4436, 0.5937, 0.4436, 0.5937, 0.4499, 0.5625, 0.4499, 0.5625, 0.4436, 0.5625, 0.4436, 0.5625, 0.4499, 0.5312, 0.4499, 0.5312, 0.4436, 0.5312, 0.4436, 0.5312, 0.4499, 0.5, 0.4499, 0.5, 0.4436, 0.5, 0.4436, 0.5, 0.4499, 0.4688, 0.4499, 0.4688, 0.4436, 0.4688, 0.4436, 0.4688, 0.4499, 0.4375, 0.4499, 0.4375, 0.4436, 0.4375, 0.4436, 0.4375, 0.4499, 0.4063, 0.4499, 0.4063, 0.4436, 0.4063, 0.4436, 0.4063, 0.4499, 0.375, 0.4499, 0.375, 0.4436, 0.375, 0.4436, 0.375, 0.4499, 0.3438, 0.4499, 0.3438, 0.4436, 0.3438, 0.4436, 0.3438, 0.4499, 0.3125, 0.4499, 0.3125, 0.4436, 0.3125, 0.4436, 0.3125, 0.4499, 0.2813, 0.4499, 0.2813, 0.4436, 0.2813, 0.4436, 0.2813, 0.4499, 0.25, 0.4499, 0.25, 0.4436, 0.25, 0.4436, 0.25, 0.4499, 0.2188, 0.4499, 0.2188, 0.4436, 0.2188, 0.4436, 0.2188, 0.4499, 0.1875, 0.4499, 0.1875, 0.4436, 0.1875, 0.4436, 0.1875, 0.4499, 0.1563, 0.4499, 0.1563, 0.4436, 0.1563, 0.4436, 0.1563, 0.4499, 0.125, 0.4499, 0.125, 0.4436, 0.125, 0.4436, 0.125, 0.4499, 0.09375, 0.4499, 0.09375, 0.4436, 0.09375, 0.4436, 0.09375, 0.4499, 0.0625, 0.4499, 0.0625, 0.4436, 0.0625, 0.4436, 0.0625, 0.4499, 0.03125, 0.4499, 0.03125, 0.4436, 0.03125, 0.4436, 0.03125, 0.4499, 0.0, 0.4499, 0.0, 0.4436, 1.0, 0.4436, 1.0, 0.4499, 0.9687, 0.4499, 0.9687, 0.4436, 0.9687, 0.4436, 0.9687, 0.4499, 0.9375, 0.4499, 0.9375, 0.4436, 0.9375, 0.4436, 0.9375, 0.4499, 0.9062, 0.4499, 0.9062, 0.4436, 0.9062, 0.4436, 0.9062, 0.4499, 0.875, 0.4499, 0.875, 0.4436, 0.875, 0.4436, 0.875, 0.4499, 0.8437, 0.4499, 0.8437, 0.4436, 0.8437, 0.4436, 0.8437, 0.4499, 0.8125, 0.4499, 0.8125, 0.4436, 0.8125, 0.4436, 0.8125, 0.4499, 0.7812, 0.4499, 0.7812, 0.4436, 0.7812, 0.4436, 0.7812, 0.4499, 0.75, 0.4499, 0.75, 0.4436, 0.7812, 0.4, 0.7812, 0.4436, 0.75, 0.4436, 0.75, 0.4, 0.8125, 0.4, 0.8125, 0.4436, 0.7812, 0.4436, 0.7812, 0.4, 0.8437, 0.4, 0.8437, 0.4436, 0.8125, 0.4436, 0.8125, 0.4, 0.875, 0.4, 0.875, 0.4436, 0.8437, 0.4436, 0.8437, 0.4, 0.9062, 0.4, 0.9062, 0.4436, 0.875, 0.4436, 0.875, 0.4, 0.9375, 0.4, 0.9375, 0.4436, 0.9062, 0.4436, 0.9062, 0.4, 0.9687, 0.4, 0.9687, 0.4436, 0.9375, 0.4436, 0.9375, 0.4, 1.0, 0.4, 1.0, 0.4436, 0.9687, 0.4436, 0.9687, 0.4, 0.03125, 0.4, 0.03125, 0.4436, 0.0, 0.4436, 0.0, 0.4, 0.0625, 0.4, 0.0625, 0.4436, 0.03125, 0.4436, 0.03125, 0.4, 0.09375, 0.4, 0.09375, 0.4436, 0.0625, 0.4436, 0.0625, 0.4, 0.125, 0.4, 0.125, 0.4436, 0.09375, 0.4436, 0.09375, 0.4, 0.1563, 0.4, 0.1563, 0.4436, 0.125, 0.4436, 0.125, 0.4, 0.1875, 0.4, 0.1875, 0.4436, 0.1563, 0.4436, 0.1563, 0.4, 0.2188, 0.4, 0.2188, 0.4436, 0.1875, 0.4436, 0.1875, 0.4, 0.25, 0.4, 0.25, 0.4436, 0.2188, 0.4436, 0.2188, 0.4, 0.2813, 0.4, 0.2813, 0.4436, 0.25, 0.4436, 0.25, 0.4, 0.3125, 0.4, 0.3125, 0.4436, 0.2813, 0.4436, 0.2813, 0.4, 0.3438, 0.4, 0.3438, 0.4436, 0.3125, 0.4436, 0.3125, 0.4, 0.375, 0.4, 0.375, 0.4436, 0.3438, 0.4436, 0.3438, 0.4, 0.4063, 0.4, 0.4063, 0.4436, 0.375, 0.4436, 0.375, 0.4, 0.4375, 0.4, 0.4375, 0.4436, 0.4063, 0.4436, 0.4063, 0.4, 0.4688, 0.4, 0.4688, 0.4436, 0.4375, 0.4436, 0.4375, 0.4, 0.5, 0.4, 0.5, 0.4436, 0.4688, 0.4436, 0.4688, 0.4, 0.5312, 0.4, 0.5312, 0.4436, 0.5, 0.4436, 0.5, 0.4, 0.5625, 0.4, 0.5625, 0.4436, 0.5312, 0.4436, 0.5312, 0.4, 0.5937, 0.4, 0.5937, 0.4436, 0.5625, 0.4436, 0.5625, 0.4, 0.625, 0.4, 0.625, 0.4436, 0.5937, 0.4436, 0.5937, 0.4, 0.6562, 0.4, 0.6562, 0.4436, 0.625, 0.4436, 0.625, 0.4, 0.6875, 0.4, 0.6875, 0.4436, 0.6562, 0.4436, 0.6562, 0.4, 0.7187, 0.4, 0.7187, 0.4436, 0.6875, 0.4436, 0.6875, 0.4, 0.75, 0.4, 0.75, 0.4436, 0.7187, 0.4436, 0.7187, 0.4, 0.75, 0.4902, 0.75, 0.8707, 0.7187, 0.8707, 0.7187, 0.4902, 0.7187, 0.4902, 0.7187, 0.8707, 0.6875, 0.8707, 0.6875, 0.4902, 0.6875, 0.4902, 0.6875, 0.8707, 0.6562, 0.8707, 0.6562, 0.4902, 0.6562, 0.4902, 0.6562, 0.8707, 0.625, 0.8707, 0.625, 0.4902, 0.625, 0.4902, 0.625, 0.8707, 0.5938, 0.8707, 0.5938, 0.4902, 0.5938, 0.4902, 0.5938, 0.8707, 0.5625, 0.8707, 0.5625, 0.4902, 0.5625, 0.4902, 0.5625, 0.8707, 0.5312, 0.8707, 0.5312, 0.4902, 0.5312, 0.4902, 0.5312, 0.8707, 0.5, 0.8707, 0.5, 0.4902, 0.5, 0.4902, 0.5, 0.8707, 0.4688, 0.8707, 0.4688, 0.4902, 0.4688, 0.4902, 0.4688, 0.8707, 0.4375, 0.8707, 0.4375, 0.4902, 0.4375, 0.4902, 0.4375, 0.8707, 0.4063, 0.8707, 0.4063, 0.4902, 0.4063, 0.4902, 0.4063, 0.8707, 0.375, 0.8707, 0.375, 0.4902, 0.375, 0.4902, 0.375, 0.8707, 0.3438, 0.8707, 0.3438, 0.4902, 0.3438, 0.4902, 0.3438, 0.8707, 0.3125, 0.8707, 0.3125, 0.4902, 0.3125, 0.4902, 0.3125, 0.8707, 0.2813, 0.8707, 0.2813, 0.4902, 0.2813, 0.4902, 0.2813, 0.8707, 0.25, 0.8707, 0.25, 0.4902, 0.25, 0.4902, 0.25, 0.8707, 0.2188, 0.8707, 0.2188, 0.4902, 0.2188, 0.4902, 0.2188, 0.8707, 0.1875, 0.8707, 0.1875, 0.4902, 0.1875, 0.4902, 0.1875, 0.8707, 0.1563, 0.8707, 0.1563, 0.4902, 0.1563, 0.4902, 0.1563, 0.8707, 0.125, 0.8707, 0.125, 0.4902, 0.125, 0.4902, 0.125, 0.8707, 0.09375, 0.8707, 0.09375, 0.4902, 0.09375, 0.4902, 0.09375, 0.8707, 0.0625, 0.8707, 0.0625, 0.4902, 0.0625, 0.4902, 0.0625, 0.8707, 0.03125, 0.8707, 0.03125, 0.4902, 0.03125, 0.4902, 0.03125, 0.8707, 0.0, 0.8707, 0.0, 0.4902, 1.0, 0.4902, 1.0, 0.8707, 0.9687, 0.8707, 0.9688, 0.4902, 0.9688, 0.4902, 0.9687, 0.8707, 0.9375, 0.8707, 0.9375, 0.4902, 0.9375, 0.4902, 0.9375, 0.8707, 0.9062, 0.8707, 0.9062, 0.4902, 0.9062, 0.4902, 0.9062, 0.8707, 0.875, 0.8707, 0.875, 0.4902, 0.875, 0.4902, 0.875, 0.8707, 0.8437, 0.8707, 0.8437, 0.4902, 0.8437, 0.4902, 0.8437, 0.8707, 0.8125, 0.8707, 0.8125, 0.4902, 0.8125, 0.4902, 0.8125, 0.8707, 0.7812, 0.8707, 0.7812, 0.4902, 0.7812, 0.4902, 0.7812, 0.8707, 0.75, 0.8707, 0.75, 0.4902, 0.75, 0.8707, 0.7812, 0.8707, 0.8125, 0.8707, 0.8437, 0.8707, 0.875, 0.8707, 0.9062, 0.8707, 0.9375, 0.8707, 0.9687, 0.8707, 1.0, 0.8707, 1.031, 0.8707, 1.062, 0.8707, 1.094, 0.8707, 1.125, 0.8707, 1.156, 0.8707, 1.188, 0.8707, 0.2188, 0.8707, 0.25, 0.8707, 0.2813, 0.8707, 0.3125, 0.8707, 0.3438, 0.8707, 0.375, 0.8707, 0.4063, 0.8707, 0.4375, 0.8707, 0.4688, 0.8707, 0.5, 0.8707, 0.5312, 0.8707, 0.5625, 0.8707, 0.5938, 0.8707, 0.625, 0.8707, 0.6562, 0.8707, 0.6875, 0.8707, 0.7187, 0.8707])
me_cylinder_001.materials.append(mat_coppery)
me_cylinder_001.update()
me_cube_002 = bpy.data.meshes.new('Cube.002')
me_cube_002.from_pydata([(0.6261, -0.8124, 0.03326), (0.6261, -0.8124, -0.03326), (0.6261, 0.4174, 0.03326), (0.6261, 0.4174, -0.03326), (-0.6261, -0.8124, 0.03326), (-0.6261, -0.8124, -0.03326), (-0.6261, 0.4174, 0.03326), (-0.6261, 0.4174, -0.03326), (0.6261, 0.4174, -0.03326), (0.6261, -0.8124, -0.03326), (-0.6261, 0.4174, -0.03326), (-0.6261, -0.8124, -0.03326), (0.6701, 0.4155, 0.03326), (0.6241, 0.4614, 0.03326), (0.6376, 0.4289, 0.03326), (0.6678, 0.4297, 0.03326), (0.6613, 0.4425, 0.03326), (0.6511, 0.4527, 0.03326), (0.6383, 0.4592, 0.03326), (0.6241, -0.8565, 0.03326), (0.6701, -0.8105, 0.03326), (0.6376, -0.824, 0.03326), (0.6383, -0.8542, 0.03326), (0.6511, -0.8477, 0.03326), (0.6613, -0.8375, 0.03326), (0.6678, -0.8247, 0.03326), (0.6701, -0.8105, -0.03326), (0.6241, -0.8565, -0.03326), (0.6376, -0.824, -0.03326), (0.6678, -0.8247, -0.03326), (0.6613, -0.8375, -0.03326), (0.6511, -0.8477, -0.03326), (0.6383, -0.8542, -0.03326), (0.6241, 0.4614, -0.03326), (0.6701, 0.4155, -0.03326), (0.6376, 0.4289, -0.03326), (0.6383, 0.4592, -0.03326), (0.6511, 0.4527, -0.03326), (0.6613, 0.4425, -0.03326), (0.6678, 0.4297, -0.03326), (-0.6241, 0.4614, 0.03326), (-0.6701, 0.4155, 0.03326), (-0.6376, 0.4289, 0.03326), (-0.6383, 0.4592, 0.03326), (-0.6511, 0.4527, 0.03326), (-0.6613, 0.4425, 0.03326), (-0.6678, 0.4297, 0.03326), (-0.6701, 0.4155, -0.03326), (-0.6241, 0.4614, -0.03326), (-0.6376, 0.4289, -0.03326), (-0.6678, 0.4297, -0.03326), (-0.6613, 0.4425, -0.03326), (-0.6511, 0.4527, -0.03326), (-0.6383, 0.4592, -0.03326), (-0.6701, -0.8105, 0.03326), (-0.6241, -0.8565, 0.03326), (-0.6376, -0.824, 0.03326), (-0.6678, -0.8247, 0.03326), (-0.6613, -0.8375, 0.03326), (-0.6511, -0.8477, 0.03326), (-0.6383, -0.8542, 0.03326), (-0.6241, -0.8565, -0.03326), (-0.6701, -0.8105, -0.03326), (-0.6376, -0.824, -0.03326), (-0.6383, -0.8542, -0.03326), (-0.6511, -0.8477, -0.03326), (-0.6613, -0.8375, -0.03326), (-0.6678, -0.8247, -0.03326)], [], [(13, 33, 48, 40), (6, 2, 14, 13, 40, 42), (4, 6, 42, 41, 54, 56), (0, 4, 56, 55, 19, 21), (2, 6, 10, 8), (20, 26, 34, 12), (5, 1, 28, 27, 61, 63), (55, 61, 27, 19), (41, 47, 62, 54), (7, 5, 63, 62, 47, 49), (1, 3, 35, 34, 26, 28), (3, 7, 49, 48, 33, 35), (0, 2, 8, 9), (4, 0, 9, 11), (6, 4, 11, 10), (12, 15, 14), (15, 16, 14), (16, 17, 14), (17, 18, 14), (18, 13, 14), (19, 22, 21), (22, 23, 21), (23, 24, 21), (24, 25, 21), (25, 20, 21), (26, 29, 28), (29, 30, 28), (30, 31, 28), (31, 32, 28), (32, 27, 28), (33, 36, 35), (36, 37, 35), (37, 38, 35), (38, 39, 35), (39, 34, 35), (40, 43, 42), (43, 44, 42), (44, 45, 42), (45, 46, 42), (46, 41, 42), (47, 50, 49), (50, 51, 49), (51, 52, 49), (52, 53, 49), (53, 48, 49), (54, 57, 56), (57, 58, 56), (58, 59, 56), (59, 60, 56), (60, 55, 56), (61, 64, 63), (64, 65, 63), (65, 66, 63), (66, 67, 63), (67, 62, 63), (19, 27, 32, 22), (22, 32, 31, 23), (23, 31, 30, 24), (24, 30, 29, 25), (25, 29, 26, 20), (33, 13, 18, 36), (36, 18, 17, 37), (37, 17, 16, 38), (38, 16, 15, 39), (39, 15, 12, 34), (47, 41, 46, 50), (50, 46, 45, 51), (51, 45, 44, 52), (52, 44, 43, 53), (53, 43, 40, 48), (61, 55, 60, 64), (64, 60, 59, 65), (65, 59, 58, 66), (66, 58, 57, 67), (67, 57, 54, 62), (2, 0, 21, 20, 12, 14)])
me_cube_002.polygons.foreach_set('use_smooth', [True] * 76)
_uv = me_cube_002.uv_layers.new(name='UVMap')
_uv.uv.foreach_set('vector', [0.375, 0.2586, 0.625, 0.2586, 0.625, 0.4914, 0.375, 0.4914, 0.3668, 0.5119, 0.1332, 0.5119, 0.1311, 0.5088, 0.1336, 0.5, 0.3664, 0.5, 0.3689, 0.5088, 0.3668, 0.7381, 0.3668, 0.5119, 0.3689, 0.5088, 0.375, 0.5124, 0.375, 0.7376, 0.3689, 0.7412, 0.1332, 0.7381, 0.3668, 0.7381, 0.3689, 0.7412, 0.3664, 0.75, 0.1336, 0.75, 0.1311, 0.7412, 0.1332, 0.5119, 0.3668, 0.5119, 0.3668, 0.5119, 0.1332, 0.5119, 0.375, 0.01245, 0.625, 0.01245, 0.625, 0.2376, 0.375, 0.2376, 0.6332, 0.7381, 0.8668, 0.7381, 0.8689, 0.7412, 0.8664, 0.75, 0.6336, 0.75, 0.6311, 0.7412, 0.375, 0.7586, 0.625, 0.7586, 0.625, 0.9914, 0.375, 0.9914, 0.375, 0.5124, 0.625, 0.5124, 0.625, 0.7376, 0.375, 0.7376, 0.6332, 0.5119, 0.6332, 0.7381, 0.6311, 0.7412, 0.625, 0.7376, 0.625, 0.5124, 0.6311, 0.5088, 0.8668, 0.7381, 0.8668, 0.5119, 0.8689, 0.5088, 0.875, 0.5124, 0.875, 0.7376, 0.8689, 0.7412, 0.8668, 0.5119, 0.6332, 0.5119, 0.6311, 0.5088, 0.6336, 0.5, 0.8664, 0.5, 0.8689, 0.5088, 0.1332, 0.7381, 0.1332, 0.5119, 0.1332, 0.5119, 0.1332, 0.7381, 0.3668, 0.7381, 0.1332, 0.7381, 0.1332, 0.7381, 0.3668, 0.7381, 0.3668, 0.5119, 0.3668, 0.7381, 0.3668, 0.7381, 0.3668, 0.5119, 0.1293, 0.5062, 0.1254, 0.5086, 0.1311, 0.5088, 0.1254, 0.5086, 0.1276, 0.5038, 0.1311, 0.5088, 0.1276, 0.5038, 0.1276, 0.5038, 0.1311, 0.5088, 0.1276, 0.5038, 0.1309, 0.5, 0.1311, 0.5088, 0.1309, 0.5, 0.1336, 0.5, 0.1311, 0.5088, 0.1336, 0.75, 0.1309, 0.7494, 0.1311, 0.7412, 0.1309, 0.7494, 0.1276, 0.7462, 0.1311, 0.7412, 0.1276, 0.7462, 0.1276, 0.7462, 0.1311, 0.7412, 0.1276, 0.7462, 0.1282, 0.7454, 0.1311, 0.7412, 0.1282, 0.7454, 0.1293, 0.7438, 0.1311, 0.7412, 0.8707, 0.7438, 0.8746, 0.7414, 0.8689, 0.7412, 0.8746, 0.7414, 0.8724, 0.7462, 0.8689, 0.7412, 0.8724, 0.7462, 0.8724, 0.7462, 0.8689, 0.7412, 0.8724, 0.7462, 0.8691, 0.75, 0.8689, 0.7412, 0.8691, 0.75, 0.8664, 0.75, 0.8689, 0.7412, 0.8664, 0.5, 0.8691, 0.5006, 0.8689, 0.5088, 0.8691, 0.5006, 0.8724, 0.5038, 0.8689, 0.5088, 0.8724, 0.5038, 0.8724, 0.5038, 0.8689, 0.5088, 0.8724, 0.5038, 0.8718, 0.5046, 0.8689, 0.5088, 0.8718, 0.5046, 0.8707, 0.5062, 0.8689, 0.5088, 0.3707, 0.5062, 0.3691, 0.5006, 0.3689, 0.5088, 0.3691, 0.5006, 0.3724, 0.5038, 0.3689, 0.5088, 0.3724, 0.5038, 0.3724, 0.5038, 0.3689, 0.5088, 0.3724, 0.5038, 0.375, 0.5086, 0.3689, 0.5088, 0.375, 0.5086, 0.375, 0.5124, 0.3689, 0.5088, 0.625, 0.5124, 0.6254, 0.5086, 0.6311, 0.5088, 0.6254, 0.5086, 0.6276, 0.5038, 0.6311, 0.5088, 0.6276, 0.5038, 0.6276, 0.5038, 0.6311, 0.5088, 0.6276, 0.5038, 0.6282, 0.5046, 0.6311, 0.5088, 0.6282, 0.5046, 0.6293, 0.5062, 0.6311, 0.5088, 0.375, 0.7376, 0.3746, 0.7414, 0.3689, 0.7412, 0.3746, 0.7414, 0.3724, 0.7462, 0.3689, 0.7412, 0.3724, 0.7462, 0.3724, 0.7462, 0.3689, 0.7412, 0.3724, 0.7462, 0.3718, 0.7454, 0.3689, 0.7412, 0.3718, 0.7454, 0.3707, 0.7438, 0.3689, 0.7412, 0.6293, 0.7438, 0.6309, 0.7494, 0.6311, 0.7412, 0.6309, 0.7494, 0.6276, 0.7462, 0.6311, 0.7412, 0.6276, 0.7462, 0.6276, 0.7462, 0.6311, 0.7412, 0.6276, 0.7462, 0.625, 0.7414, 0.6311, 0.7412, 0.625, 0.7414, 0.625, 0.7376, 0.6311, 0.7412, 0.375, 0.9914, 0.625, 0.9914, 0.625, 0.9941, 0.375, 0.9941, 0.375, 0.9941, 0.625, 0.9941, 0.625, 0.9965, 0.375, 0.9965, 0.375, 0.9965, 0.625, 0.9965, 0.625, 1.0, 0.375, 1.0, 0.375, 0.0, 0.625, 0.0, 0.625, 0.008602, 0.375, 0.008602, 0.375, 0.008602, 0.625, 0.008602, 0.625, 0.01245, 0.375, 0.01245, 0.625, 0.2586, 0.375, 0.2586, 0.375, 0.2559, 0.625, 0.2559, 0.625, 0.2559, 0.375, 0.2559, 0.375, 0.2535, 0.625, 0.2535, 0.625, 0.2535, 0.375, 0.2535, 0.375, 0.2449, 0.625, 0.2449, 0.625, 0.2449, 0.375, 0.2449, 0.375, 0.2414, 0.625, 0.2414, 0.625, 0.2414, 0.375, 0.2414, 0.375, 0.2376, 0.625, 0.2376, 0.625, 0.5124, 0.375, 0.5124, 0.375, 0.5086, 0.625, 0.5086, 0.625, 0.5086, 0.375, 0.5086, 0.375, 0.5051, 0.625, 0.5051, 0.625, 0.5051, 0.375, 0.5051, 0.375, 0.4965, 0.625, 0.4965, 0.625, 0.4965, 0.375, 0.4965, 0.375, 0.4941, 0.625, 0.4941, 0.625, 0.4941, 0.375, 0.4941, 0.375, 0.4914, 0.625, 0.4914, 0.625, 0.7586, 0.375, 0.7586, 0.375, 0.7559, 0.625, 0.7559, 0.625, 0.7559, 0.375, 0.7559, 0.375, 0.7535, 0.625, 0.7535, 0.625, 0.7535, 0.375, 0.7535, 0.375, 0.7449, 0.625, 0.7449, 0.625, 0.7449, 0.375, 0.7449, 0.375, 0.7414, 0.625, 0.7414, 0.625, 0.7414, 0.375, 0.7414, 0.375, 0.7376, 0.625, 0.7376, 0.1332, 0.5119, 0.1332, 0.7381, 0.1311, 0.7412, 0.125, 0.7376, 0.125, 0.5124, 0.1311, 0.5088])
me_cube_002.materials.append(mat_framing)
me_cube_002.update()
me_cylinder_002 = bpy.data.meshes.new('Cylinder.002')
me_cylinder_002.from_pydata([(0.0, 0.11, -0.03), (0.0, 0.11, 0.03), (0.09526, 0.055, -0.03), (0.09526, 0.055, 0.03), (0.09526, -0.055, -0.03), (0.09526, -0.055, 0.03), (0.0, -0.11, -0.03), (0.0, -0.11, 0.03), (-0.09526, -0.055, -0.03), (-0.09526, -0.055, 0.03), (-0.09526, 0.055, -0.03), (-0.09526, 0.055, 0.03)], [], [(0, 1, 3, 2), (2, 3, 5, 4), (4, 5, 7, 6), (6, 7, 9, 8), (3, 1, 11, 9, 7, 5), (8, 9, 11, 10), (10, 11, 1, 0), (0, 2, 4, 6, 8, 10)])
me_cylinder_002.polygons.foreach_set('use_smooth', [True] * 8)
_uv = me_cylinder_002.uv_layers.new(name='UVMap')
_uv.uv.foreach_set('vector', [1.0, 0.5, 1.0, 1.0, 0.8333, 1.0, 0.8333, 0.5, 0.8333, 0.5, 0.8333, 1.0, 0.6667, 1.0, 0.6667, 0.5, 0.6667, 0.5, 0.6667, 1.0, 0.5, 1.0, 0.5, 0.5, 0.5, 0.5, 0.5, 1.0, 0.3333, 1.0, 0.3333, 0.5, 0.4578, 0.37, 0.25, 0.49, 0.04215, 0.37, 0.04215, 0.13, 0.25, 0.01, 0.4578, 0.13, 0.3333, 0.5, 0.3333, 1.0, 0.1667, 1.0, 0.1667, 0.5, 0.1667, 0.5, 0.1667, 1.0, -8.941e-08, 1.0, -8.941e-08, 0.5, 0.75, 0.49, 0.9578, 0.37, 0.9578, 0.13, 0.75, 0.01, 0.5422, 0.13, 0.5422, 0.37])
me_cylinder_002.materials.append(mat_framing)
me_cylinder_002.update()
me_plane = bpy.data.meshes.new('Plane')
me_plane.from_pydata([(-1.0, -1.0, 0.0), (1.0, -1.0, 0.0), (-1.0, 1.0, 0.0), (1.0, 1.0, 0.0)], [], [(0, 1, 3, 2)])
_uv = me_plane.uv_layers.new(name='UVMap')
_uv.uv.foreach_set('vector', [0.0, 0.0, 1.0, 0.0, 1.0, 1.0, 0.0, 1.0])
me_plane.materials.append(mat_screen)
me_plane.update()
me_interdiction = bpy.data.meshes.new('interdiction')
me_interdiction.from_pydata([(-0.5, -0.5, 0.0), (0.5, -0.5, 0.0), (-0.5, 0.5, 0.0), (0.5, 0.5, 0.0)], [], [(0, 1, 3, 2)])
_uv = me_interdiction.uv_layers.new(name='UVMap')
_uv.uv.foreach_set('vector', [0.0, 0.0, 1.0, 0.0, 1.0, 1.0, 0.0, 1.0])
me_interdiction.materials.append(mat_interdiction)
me_interdiction.update()
me_interdiction_001 = bpy.data.meshes.new('interdiction.001')
me_interdiction_001.from_pydata([(-0.5, -0.5, 0.0), (0.5, -0.5, 0.0), (-0.5, 0.5, 0.0), (0.5, 0.5, 0.0)], [], [(0, 1, 3, 2)])
_uv = me_interdiction_001.uv_layers.new(name='UVMap')
_uv.uv.foreach_set('vector', [0.0, 0.0, 1.0, 0.0, 1.0, 1.0, 0.0, 1.0])
me_interdiction_001.materials.append(mat_interdiction_001)
me_interdiction_001.update()

# ---- objects
ob_light = bpy.data.objects.new('Light', light_light)
ob_camera = bpy.data.objects.new('Camera', cam_camera)
ob_bumpyplastic = bpy.data.objects.new('BumpyPlastic', me_plane_001)
ob_empty = bpy.data.objects.new('Empty', None)
ob_plugs = bpy.data.objects.new('Plugs', me_cylinder_001)
ob_frame = bpy.data.objects.new('Frame', me_cube_002)
ob_plug_base = bpy.data.objects.new('Plug Base', me_cylinder_002)
ob_screen = bpy.data.objects.new('Screen', me_plane)
ob_interdiction = bpy.data.objects.new('Interdiction', me_interdiction)
ob_moon = bpy.data.objects.new('Moon', me_interdiction_001)

# ---- transforms, parenting, visibility, modifiers, constraints
ob_light.location = (0.7315, 1.37, 3.569)
ob_light.rotation_euler = (0.2648, 0.2193, 2.222)
ob_light.lock_rotations_4d = False
ob_light.empty_display_type = 'ARROWS'
ob_light.color = (0.0, 0.0, 0.0, 0.0)
ob_light.lineart.crease_threshold = 0.0
ob_camera.location = (0.9918, -3.522, 4.025)
ob_camera.rotation_euler = (0.7253, 2.66e-07, 0.2494)
ob_camera.lock_rotations_4d = False
ob_camera.empty_display_type = 'ARROWS'
ob_camera.color = (0.0, 0.0, 0.0, 0.0)
ob_camera.display_type = 'WIRE'
ob_camera.lineart.crease_threshold = 0.0
ob_bumpyplastic.location = (0.0, 0.0, 0.0)
_m = ob_bumpyplastic.modifiers.new('Solidify', 'SOLIDIFY')
_m.thickness = 0.3
_m.offset = 0.0
_m = ob_bumpyplastic.modifiers.new('Bevel', 'BEVEL')
_m.width = 0.02
_m.width_pct = 0.02
_m.limit_method = 'NONE'
_m = ob_bumpyplastic.modifiers.new('Auto Smooth', 'NODES')
_m.node_group = ng_auto_smooth
_gi = [s.identifier for s in ng_auto_smooth.interface.items_tree if s.item_type == 'SOCKET' and s.in_out == 'INPUT']
_m[_gi[1]] = 0.5236  # Angle
ob_empty.location = (0.0, 0.0, 0.0)
ob_plugs.location = (-0.3329, -1.225, -0.01235)
ob_plugs.rotation_euler = (-1.571, -0.0, 0.0)
_m = ob_plugs.modifiers.new('Mirror', 'MIRROR')
_m.mirror_object = ob_empty
_m = ob_plugs.modifiers.new('Bevel', 'BEVEL')
_m.width = 0.0
_m.width_pct = 0.0
_m = ob_plugs.modifiers.new('Auto Smooth', 'NODES')
_m.node_group = ng_auto_smooth
_gi = [s.identifier for s in ng_auto_smooth.interface.items_tree if s.item_type == 'SOCKET' and s.in_out == 'INPUT']
_m[_gi[1]] = 0.5236  # Angle
ob_frame.location = (0.003566, 0.3504, 0.1833)
_m = ob_frame.modifiers.new('Auto Smooth', 'NODES')
_m.node_group = ng_auto_smooth
_gi = [s.identifier for s in ng_auto_smooth.interface.items_tree if s.item_type == 'SOCKET' and s.in_out == 'INPUT']
_m[_gi[1]] = 0.5236  # Angle
ob_plug_base.parent = ob_plugs
ob_plug_base.matrix_parent_inverse = Matrix(((1.0, -0.0, 0.0, 0.2523), (-0.0, 7.55e-08, -1.0, -0.01235), (-0.0, 1.0, 7.55e-08, 0.6707), (-0.0, 0.0, -0.0, 1.0)))
ob_plug_base.location = (-0.2523, -0.2697, -0.01235)
ob_plug_base.rotation_euler = (-1.571, -0.5236, -1.688e-09)
ob_plug_base.scale = (1.0, 1.0, 2.07)
_m = ob_plug_base.modifiers.new('Mirror', 'MIRROR')
_m.mirror_object = ob_empty
_m = ob_plug_base.modifiers.new('Bevel', 'BEVEL')
_m.width = 0.007
_m.width_pct = 0.007
_m.angle_limit = 1.176
_m.harden_normals = True
ob_screen.parent = ob_frame
ob_screen.matrix_parent_inverse = Matrix(((1.0, -0.0, 0.0, -0.003566), (-0.0, 1.0, -0.0, -0.3504), (0.0, -0.0, 1.0, -0.1833), (-0.0, 0.0, -0.0, 1.0)))
ob_screen.location = (0.0, 0.1514, 0.1863)
ob_screen.scale = (0.641, 0.6356, 0.2875)
ob_interdiction.location = (0.0, 0.1529, 0.1866)
ob_interdiction.scale = (1.246, 1.246, 1.246)
ob_interdiction.hide_render = True
ob_moon.location = (0.0, 0.1529, 0.1866)
ob_moon.scale = (1.246, 1.246, 1.246)
ob_moon.hide_render = True

# ---- collection membership
col_blank_data_card.objects.link(ob_light)
col_blank_data_card.objects.link(ob_camera)
col_blank_data_card.objects.link(ob_bumpyplastic)
col_blank_data_card.objects.link(ob_empty)
col_blank_data_card.objects.link(ob_plugs)
col_blank_data_card.objects.link(ob_frame)
col_blank_data_card.objects.link(ob_plug_base)
col_blank_data_card.objects.link(ob_screen)
col_signage.objects.link(ob_interdiction)
col_signage.objects.link(ob_moon)

# ---- scene / render settings (as saved in the file)
scene.camera = ob_camera
scene.frame_start = 0; scene.frame_end = 2; scene.frame_set(0)
scene.render.engine = 'CYCLES'
scene.render.resolution_x = 1024
scene.render.resolution_y = 1024
scene.render.film_transparent = True
scene.render.use_border = True
scene.render.use_sequencer = False
scene.cycles.use_denoising = False
scene.cycles.samples = 256
scene.cycles.sampling_pattern = 'TABULATED_SOBOL'
scene.view_settings.view_transform = 'Standard'
bpy.context.view_layer.update()
